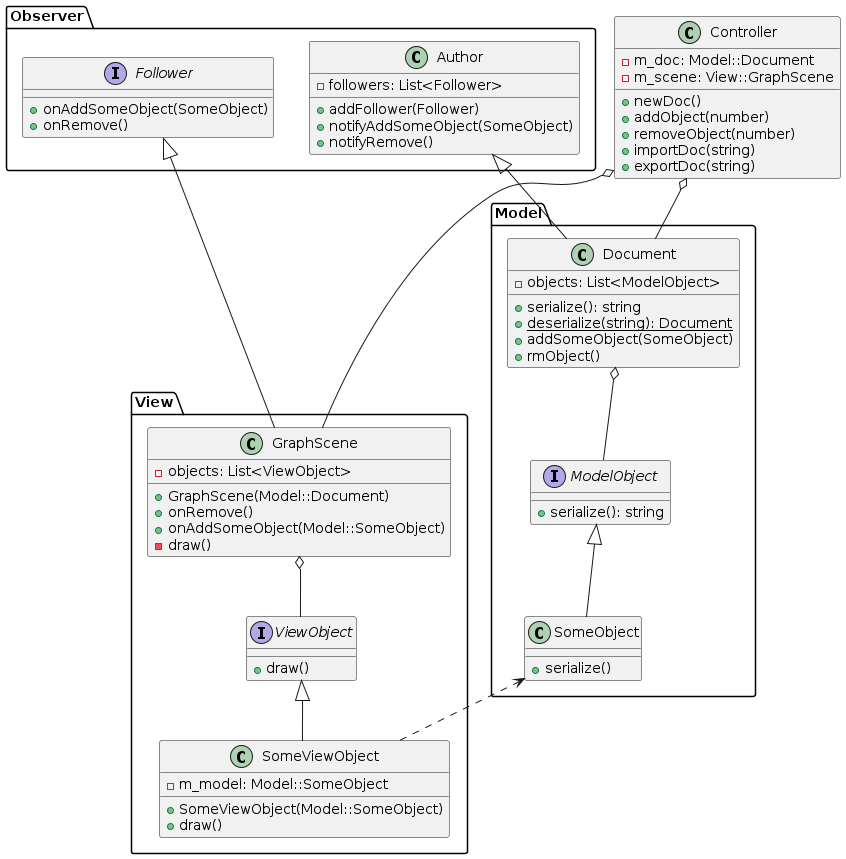

The diagram above was rendered by PlantUML. Its source (embedded in the PNG):
@startuml

class Controller {
    -m_doc: Model::Document
    -m_scene: View::GraphScene
    +newDoc()
    +addObject(number)
    +removeObject(number)
    +importDoc(string)
    +exportDoc(string)
}

Controller o-- Model.Document
Controller o-- View.GraphScene

package Observer {
    interface Follower {
        +onAddSomeObject(SomeObject)
        +onRemove()
    }
    class Author {
        -followers: List<Follower>
        +addFollower(Follower)
        +notifyAddSomeObject(SomeObject)
        +notifyRemove()
    }

    Follower <|-- .View.GraphScene
    Author <|-- .Model.Document
}

package Model {
    interface ModelObject {
        +serialize(): string
    }
    class SomeObject {
        +serialize()
    }
    class Document {
        -objects: List<ModelObject>
        +serialize(): string
        +{static} deserialize(string): Document
        +addSomeObject(SomeObject)
        +rmObject()
    }

    ModelObject <|-- SomeObject
    Document o-- ModelObject

    SomeObject <.. .View.SomeViewObject
}

package View {
    interface ViewObject {
        +draw()
    }
    class SomeViewObject {
        -m_model: Model::SomeObject
        +SomeViewObject(Model::SomeObject)
        +draw()
    }
    class GraphScene {
        -objects: List<ViewObject>
        +GraphScene(Model::Document)
        +onRemove()
        +onAddSomeObject(Model::SomeObject)
        -draw()
    }

    ViewObject <|-- SomeViewObject
    GraphScene o-- ViewObject
}

@enduml